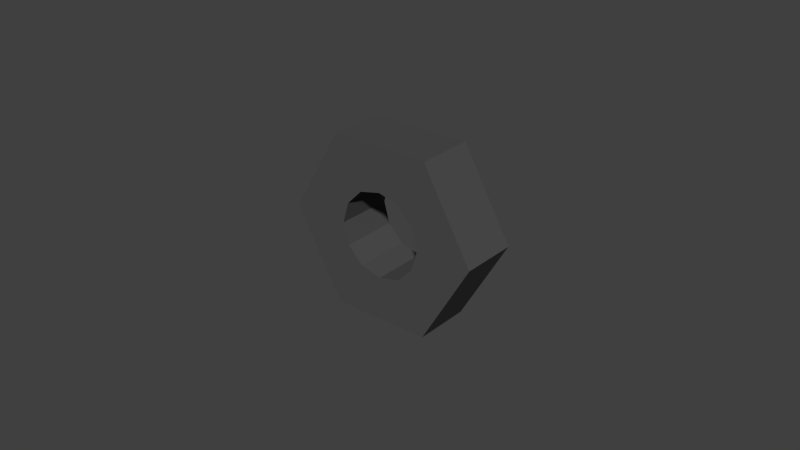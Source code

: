 # Source: nut.blend  (saved by Blender 2.69.2; exported with 4.5.12 LTS)
import bpy
from mathutils import Matrix  # noqa: F401  (used for matrix-valued properties, if any)

bpy.ops.wm.read_factory_settings(use_empty=True)
scene = bpy.context.scene
scene.name = 'Scene'

# ---- collections
col_collection_1 = bpy.data.collections.new('Collection 1'); scene.collection.children.link(col_collection_1)

# ---- materials (node trees are filled in below, after node groups)
mat_material = bpy.data.materials.new('Material')
mat_material.alpha_threshold = 0.0
mat_material.use_transparent_shadow = False
mat_material.diffuse_color = (0.07658, 0.07658, 0.07658, 1.0)
mat_material.roughness = 0.5
mat_material.specular_intensity = 0.6277
mat_material.line_color = (0.0, 0.0, 0.0, 1.0)

# ---- material node trees

# ---- world
world_world = bpy.data.worlds.new('World'); scene.world = world_world
world_world.color = (0.05088, 0.05088, 0.05088)
world_world.use_sun_shadow = False
world_world.sun_shadow_jitter_overblur = 0.0
world_world.cycles.sampling_method = 'MANUAL'
world_world.cycles.sample_map_resolution = 256

# ---- meshes
me_circle = bpy.data.meshes.new('Circle')
me_circle.from_pydata([(-0.03205, 0.009235, -2.039e-08), (-0.01602, 0.009235, -0.02775), (0.01602, 0.009235, -0.02775), (0.03205, 0.009235, -2.23e-08), (0.01602, 0.009235, 0.02775), (-0.01602, 0.009235, 0.02775), (-0.02404, 0.009235, -0.01388), (5.163e-08, 0.009235, -0.02775), (0.02404, 0.009235, -0.01388), (0.02404, 0.009235, 0.01388), (5.163e-08, 0.009235, 0.02775), (-0.02404, 0.009235, 0.01388), (-0.01191, 0.009235, 0.006877), (5.062e-08, 0.009235, 0.01375), (0.01191, 0.009235, 0.006877), (0.01191, 0.009235, -0.006877), (5.062e-08, 0.009235, -0.01375), (-0.01191, 0.009235, -0.006877), (-0.006942, 0.009235, 0.01202), (0.006942, 0.009235, 0.01202), (0.01388, 0.009235, -2.422e-08), (0.006942, 0.009235, -0.01202), (-0.006942, 0.009235, -0.01202), (-0.01388, 0.009235, -2.339e-08), (-0.03205, 0.0, -2.039e-08), (-0.01602, 0.0, -0.02775), (0.01602, 0.0, -0.02775), (0.03205, 0.0, -2.23e-08), (0.01602, 0.0, 0.02775), (-0.01602, 0.0, 0.02775), (-0.03205, -0.009235, -2.039e-08), (-0.01602, -0.009235, -0.02775), (0.01602, -0.009235, -0.02775), (0.03205, -0.009235, -2.23e-08), (0.01602, -0.009235, 0.02775), (-0.01602, -0.009235, 0.02775), (-0.02404, 0.0, -0.01388), (5.163e-08, 0.0, -0.02775), (0.02404, 0.0, -0.01388), (0.02404, 0.0, 0.01388), (5.163e-08, 0.0, 0.02775), (-0.02404, 0.0, 0.01388), (-0.02404, -0.009235, -0.01388), (5.163e-08, -0.009235, -0.02775), (0.02404, -0.009235, -0.01388), (0.02404, -0.009235, 0.01388), (5.163e-08, -0.009235, 0.02775), (-0.02404, -0.009235, 0.01388), (-0.01191, -0.009235, 0.006877), (5.062e-08, -0.009235, 0.01375), (0.01191, -0.009235, 0.006877), (0.01191, -0.009235, -0.006877), (5.062e-08, -0.009235, -0.01375), (-0.01191, -0.009235, -0.006877), (-0.006942, -0.009235, 0.01202), (0.006942, -0.009235, 0.01202), (0.01388, -0.009235, -2.422e-08), (0.006942, -0.009235, -0.01202), (-0.006942, -0.009235, -0.01202), (-0.01388, -0.009235, -2.339e-08), (-0.01191, 0.0, 0.006877), (5.062e-08, 0.0, 0.01375), (0.01191, 0.0, 0.006877), (0.01191, 0.0, -0.006877), (5.062e-08, 0.0, -0.01375), (-0.01191, 0.0, -0.006877), (-0.006942, 0.0, 0.01202), (0.006942, 0.0, 0.01202), (0.01388, 0.0, -2.422e-08), (0.006942, 0.0, -0.01202), (-0.006942, 0.0, -0.01202), (-0.01388, 0.0, -2.339e-08)], [], [(28, 4, 10, 40), (27, 3, 9, 39), (26, 2, 8, 38), (25, 1, 7, 37), (24, 0, 6, 36), (11, 12, 23, 0), (41, 11, 0, 24), (0, 23, 17, 6), (40, 10, 5, 29), (1, 22, 16, 7), (2, 21, 15, 8), (39, 9, 4, 28), (3, 20, 14, 9), (4, 19, 13, 10), (38, 8, 3, 27), (5, 18, 12, 11), (6, 17, 22, 1), (37, 7, 2, 26), (7, 16, 21, 2), (8, 15, 20, 3), (36, 6, 1, 25), (9, 14, 19, 4), (10, 13, 18, 5), (29, 5, 11, 41), (23, 71, 65, 17), (22, 70, 64, 16), (21, 69, 63, 15), (20, 68, 62, 14), (19, 67, 61, 13), (18, 66, 60, 12), (17, 65, 70, 22), (16, 64, 69, 21), (15, 63, 68, 20), (14, 62, 67, 19), (13, 61, 66, 18), (12, 60, 71, 23), (28, 40, 46, 34), (27, 39, 45, 33), (26, 38, 44, 32), (25, 37, 43, 31), (24, 36, 42, 30), (47, 30, 59, 48), (41, 24, 30, 47), (30, 42, 53, 59), (40, 29, 35, 46), (31, 43, 52, 58), (32, 44, 51, 57), (39, 28, 34, 45), (33, 45, 50, 56), (34, 46, 49, 55), (38, 27, 33, 44), (35, 47, 48, 54), (42, 31, 58, 53), (37, 26, 32, 43), (43, 32, 57, 52), (44, 33, 56, 51), (36, 25, 31, 42), (45, 34, 55, 50), (46, 35, 54, 49), (29, 41, 47, 35), (59, 53, 65, 71), (58, 52, 64, 70), (57, 51, 63, 69), (56, 50, 62, 68), (55, 49, 61, 67), (54, 48, 60, 66), (53, 58, 70, 65), (52, 57, 69, 64), (51, 56, 68, 63), (50, 55, 67, 62), (49, 54, 66, 61), (48, 59, 71, 60)])
_uv = me_circle.uv_layers.new(name='UVMap')
_uv.uv.foreach_set('vector', [0.8315, 0.1289, 0.7203, 0.2369, 0.5616, 0.1839, 0.5996, 0.02224, 0.9774, 0.6005, 0.8279, 0.5575, 0.7948, 0.3926, 0.9549, 0.3451, 0.6403, 0.9612, 0.6034, 0.8106, 0.7299, 0.6999, 0.8508, 0.8152, 0.163, 0.8477, 0.2746, 0.7416, 0.4321, 0.7962, 0.3922, 0.9574, 0.02261, 0.3815, 0.17, 0.4237, 0.2022, 0.5865, 0.04382, 0.6327, 0.2663, 0.2826, 0.354, 0.3606, 0.3117, 0.4516, 0.17, 0.4237, 0.1459, 0.1695, 0.2663, 0.2826, 0.17, 0.4237, 0.02261, 0.3815, 0.17, 0.4237, 0.3117, 0.4516, 0.3142, 0.5512, 0.2022, 0.5865, 0.5996, 0.02224, 0.5616, 0.1839, 0.3906, 0.1715, 0.3523, 0.02224, 0.2746, 0.7416, 0.3694, 0.6343, 0.4571, 0.6816, 0.4321, 0.7962, 0.6034, 0.8106, 0.557, 0.6742, 0.6421, 0.6208, 0.7299, 0.6999, 0.9549, 0.3451, 0.7948, 0.3926, 0.7203, 0.2369, 0.8315, 0.1289, 0.8279, 0.5575, 0.6857, 0.5296, 0.6823, 0.4289, 0.7948, 0.3926, 0.7203, 0.2369, 0.6256, 0.3456, 0.5374, 0.2988, 0.5616, 0.1839, 0.8508, 0.8152, 0.7299, 0.6999, 0.8279, 0.5575, 0.9774, 0.6005, 0.3906, 0.1715, 0.4378, 0.3068, 0.354, 0.3606, 0.2663, 0.2826, 0.2022, 0.5865, 0.3142, 0.5512, 0.3694, 0.6343, 0.2746, 0.7416, 0.3922, 0.9574, 0.4321, 0.7962, 0.6034, 0.8106, 0.6403, 0.9612, 0.4321, 0.7962, 0.4571, 0.6816, 0.557, 0.6742, 0.6034, 0.8106, 0.7299, 0.6999, 0.6421, 0.6208, 0.6857, 0.5296, 0.8279, 0.5575, 0.04382, 0.6327, 0.2022, 0.5865, 0.2746, 0.7416, 0.163, 0.8477, 0.7948, 0.3926, 0.6823, 0.4289, 0.6256, 0.3456, 0.7203, 0.2369, 0.5616, 0.1839, 0.5374, 0.2988, 0.4378, 0.3068, 0.3906, 0.1715, 0.3523, 0.02224, 0.3906, 0.1715, 0.2663, 0.2826, 0.1459, 0.1695, 0.3117, 0.4516, 0.4095, 0.4741, 0.411, 0.5237, 0.3142, 0.5512, 0.3694, 0.6343, 0.4366, 0.5644, 0.4801, 0.5844, 0.4571, 0.6816, 0.557, 0.6742, 0.5283, 0.5804, 0.5681, 0.5517, 0.6421, 0.6208, 0.6857, 0.5296, 0.5894, 0.5069, 0.5853, 0.4576, 0.6823, 0.4289, 0.6256, 0.3456, 0.5579, 0.4165, 0.5143, 0.3959, 0.5374, 0.2988, 0.4378, 0.3068, 0.4662, 0.3994, 0.4283, 0.4284, 0.354, 0.3606, 0.3142, 0.5512, 0.411, 0.5237, 0.4366, 0.5644, 0.3694, 0.6343, 0.4571, 0.6816, 0.4801, 0.5844, 0.5283, 0.5804, 0.557, 0.6742, 0.6421, 0.6208, 0.5681, 0.5517, 0.5894, 0.5069, 0.6857, 0.5296, 0.6823, 0.4289, 0.5853, 0.4576, 0.5579, 0.4165, 0.6256, 0.3456, 0.5374, 0.2988, 0.5143, 0.3959, 0.4662, 0.3994, 0.4378, 0.3068, 0.354, 0.3606, 0.4283, 0.4284, 0.4095, 0.4741, 0.3117, 0.4516, 0.8315, 0.1289, 0.5996, 0.02224, 0.5616, 0.1839, 0.7203, 0.2369, 0.9774, 0.6005, 0.9549, 0.3451, 0.7948, 0.3926, 0.8279, 0.5575, 0.6403, 0.9612, 0.8508, 0.8152, 0.7299, 0.6999, 0.6034, 0.8106, 0.163, 0.8477, 0.3922, 0.9574, 0.4321, 0.7962, 0.2746, 0.7416, 0.02261, 0.3815, 0.04382, 0.6327, 0.2022, 0.5865, 0.17, 0.4237, 0.2663, 0.2826, 0.17, 0.4237, 0.3117, 0.4516, 0.354, 0.3606, 0.1459, 0.1695, 0.02261, 0.3815, 0.17, 0.4237, 0.2663, 0.2826, 0.17, 0.4237, 0.2022, 0.5865, 0.3142, 0.5512, 0.3117, 0.4516, 0.5996, 0.02224, 0.3523, 0.02224, 0.3906, 0.1715, 0.5616, 0.1839, 0.2746, 0.7416, 0.4321, 0.7962, 0.4571, 0.6816, 0.3694, 0.6343, 0.6034, 0.8106, 0.7299, 0.6999, 0.6421, 0.6208, 0.557, 0.6742, 0.9549, 0.3451, 0.8315, 0.1289, 0.7203, 0.2369, 0.7948, 0.3926, 0.8279, 0.5575, 0.7948, 0.3926, 0.6823, 0.4289, 0.6857, 0.5296, 0.7203, 0.2369, 0.5616, 0.1839, 0.5374, 0.2988, 0.6256, 0.3456, 0.8508, 0.8152, 0.9774, 0.6005, 0.8279, 0.5575, 0.7299, 0.6999, 0.3906, 0.1715, 0.2663, 0.2826, 0.354, 0.3606, 0.4378, 0.3068, 0.2022, 0.5865, 0.2746, 0.7416, 0.3694, 0.6343, 0.3142, 0.5512, 0.3922, 0.9574, 0.6403, 0.9612, 0.6034, 0.8106, 0.4321, 0.7962, 0.4321, 0.7962, 0.6034, 0.8106, 0.557, 0.6742, 0.4571, 0.6816, 0.7299, 0.6999, 0.8279, 0.5575, 0.6857, 0.5296, 0.6421, 0.6208, 0.04382, 0.6327, 0.163, 0.8477, 0.2746, 0.7416, 0.2022, 0.5865, 0.7948, 0.3926, 0.7203, 0.2369, 0.6256, 0.3456, 0.6823, 0.4289, 0.5616, 0.1839, 0.3906, 0.1715, 0.4378, 0.3068, 0.5374, 0.2988, 0.3523, 0.02224, 0.1459, 0.1695, 0.2663, 0.2826, 0.3906, 0.1715, 0.3117, 0.4516, 0.3142, 0.5512, 0.411, 0.5237, 0.4095, 0.4741, 0.3694, 0.6343, 0.4571, 0.6816, 0.4801, 0.5844, 0.4366, 0.5644, 0.557, 0.6742, 0.6421, 0.6208, 0.5681, 0.5517, 0.5283, 0.5804, 0.6857, 0.5296, 0.6823, 0.4289, 0.5853, 0.4576, 0.5894, 0.5069, 0.6256, 0.3456, 0.5374, 0.2988, 0.5143, 0.3959, 0.5579, 0.4165, 0.4378, 0.3068, 0.354, 0.3606, 0.4283, 0.4284, 0.4662, 0.3994, 0.3142, 0.5512, 0.3694, 0.6343, 0.4366, 0.5644, 0.411, 0.5237, 0.4571, 0.6816, 0.557, 0.6742, 0.5283, 0.5804, 0.4801, 0.5844, 0.6421, 0.6208, 0.6857, 0.5296, 0.5894, 0.5069, 0.5681, 0.5517, 0.6823, 0.4289, 0.6256, 0.3456, 0.5579, 0.4165, 0.5853, 0.4576, 0.5374, 0.2988, 0.4378, 0.3068, 0.4662, 0.3994, 0.5143, 0.3959, 0.354, 0.3606, 0.3117, 0.4516, 0.4095, 0.4741, 0.4283, 0.4284])
me_circle.materials.append(mat_material)
me_circle.use_remesh_preserve_volume = False
me_circle.use_remesh_preserve_attributes = False
me_circle.use_mirror_vertex_groups = False
me_circle.update()

# ---- objects
ob_circle = bpy.data.objects.new('Circle', me_circle)

# ---- transforms, parenting, visibility, modifiers, constraints
ob_circle.location = (0.0, 0.0, 0.0)
ob_circle.lineart.crease_threshold = 0.0

# ---- collection membership
col_collection_1.objects.link(ob_circle)

# ---- scene / render settings (as saved in the file)
scene.frame_start = 1; scene.frame_end = 250; scene.frame_set(1)
scene.render.engine = 'BLENDER_EEVEE_NEXT'
scene.render.image_settings.compression = 90
scene.render.resolution_percentage = 50
scene.render.dither_intensity = 0.0
scene.cycles.use_denoising = False
scene.cycles.samples = 10
scene.cycles.sampling_pattern = 'TABULATED_SOBOL'
scene.cycles.light_sampling_threshold = 0.0
scene.cycles.use_adaptive_sampling = False
scene.cycles.use_light_tree = False
scene.cycles.blur_glossy = 0.0
scene.cycles.volume_bounces = 1
scene.cycles.pixel_filter_type = 'GAUSSIAN'
scene.cycles.sample_clamp_indirect = 0.0
scene.view_settings.view_transform = 'Standard'
bpy.context.view_layer.update()

# ---- added for rendering (the .blend has no active camera and no usable light): camera, sun
cam_auto = bpy.data.cameras.new('AutoCamera')
cam_auto.lens = 50.0
cam_auto.sensor_width = 36.0
cam_auto.clip_end = 1000.0
ob_auto_camera = bpy.data.objects.new('AutoCamera', cam_auto)
scene.collection.objects.link(ob_auto_camera)
ob_auto_camera.location = (0.185045, -0.222054, 0.148036)
ob_auto_camera.rotation_euler = (1.09748, -7.21219e-08, 0.694738)
scene.camera = ob_auto_camera
light_auto_sun = bpy.data.lights.new('AutoSun', 'SUN')
light_auto_sun.energy = 3.0
light_auto_sun.angle = 0.0523599
ob_auto_sun = bpy.data.objects.new('AutoSun', light_auto_sun)
scene.collection.objects.link(ob_auto_sun)
ob_auto_sun.rotation_euler = (0.872665, 0.174533, 0.523599)
bpy.context.view_layer.update()
